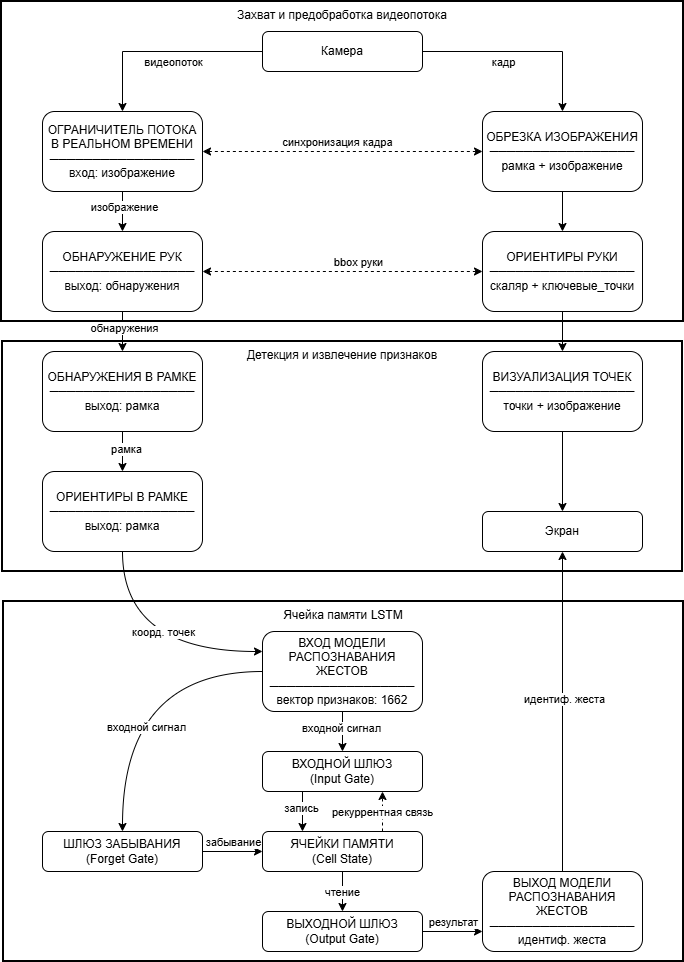

The diagram above was exported from draw.io. Its source (the exported page's mxGraphModel, read from the mxfile embedded in the PNG):
<mxGraphModel dx="1426" dy="751" grid="1" gridSize="10" guides="1" tooltips="1" connect="1" arrows="1" fold="1" page="1" pageScale="1" pageWidth="827" pageHeight="1169" math="0" shadow="0">
  <root>
    <mxCell id="0" />
    <mxCell id="1" parent="0" />
    <mxCell id="zl6OtMrt6Kr4CqdFb7fs-59" parent="1" style="whiteSpace=wrap;strokeWidth=2;align=center;verticalAlign=top;" value="Ячейка памяти LSTM" vertex="1">
      <mxGeometry height="360" width="680" x="81" y="610" as="geometry" />
    </mxCell>
    <mxCell id="zl6OtMrt6Kr4CqdFb7fs-58" parent="1" style="whiteSpace=wrap;strokeWidth=2;align=center;verticalAlign=top;" value="Детекция и извлечение признаков" vertex="1">
      <mxGeometry height="230" width="680" x="80" y="350" as="geometry" />
    </mxCell>
    <mxCell id="zl6OtMrt6Kr4CqdFb7fs-57" parent="1" style="whiteSpace=wrap;strokeWidth=2;align=center;verticalAlign=top;" value="Захват и предобработка видеопотока" vertex="1">
      <mxGeometry height="320" width="682" x="79" y="10" as="geometry" />
    </mxCell>
    <mxCell id="zl6OtMrt6Kr4CqdFb7fs-4" edge="1" parent="1" source="zl6OtMrt6Kr4CqdFb7fs-1" style="edgeStyle=orthogonalEdgeStyle;rounded=0;orthogonalLoop=1;jettySize=auto;html=1;exitX=1;exitY=0.5;exitDx=0;exitDy=0;entryX=0.5;entryY=0;entryDx=0;entryDy=0;" target="zl6OtMrt6Kr4CqdFb7fs-2">
      <mxGeometry relative="1" as="geometry" />
    </mxCell>
    <mxCell id="zl6OtMrt6Kr4CqdFb7fs-19" connectable="0" parent="zl6OtMrt6Kr4CqdFb7fs-4" style="edgeLabel;html=1;align=center;verticalAlign=middle;resizable=0;points=[];" value="кадр" vertex="1">
      <mxGeometry relative="1" x="-0.2" y="-3" as="geometry">
        <mxPoint y="7" as="offset" />
      </mxGeometry>
    </mxCell>
    <mxCell id="zl6OtMrt6Kr4CqdFb7fs-5" edge="1" parent="1" source="zl6OtMrt6Kr4CqdFb7fs-1" style="edgeStyle=orthogonalEdgeStyle;rounded=0;orthogonalLoop=1;jettySize=auto;html=1;exitX=0;exitY=0.5;exitDx=0;exitDy=0;entryX=0.5;entryY=0;entryDx=0;entryDy=0;" target="zl6OtMrt6Kr4CqdFb7fs-3">
      <mxGeometry relative="1" as="geometry" />
    </mxCell>
    <mxCell id="zl6OtMrt6Kr4CqdFb7fs-18" connectable="0" parent="zl6OtMrt6Kr4CqdFb7fs-5" style="edgeLabel;html=1;align=center;verticalAlign=middle;resizable=0;points=[];" value="видеопоток" vertex="1">
      <mxGeometry relative="1" x="-0.1" y="1" as="geometry">
        <mxPoint y="9" as="offset" />
      </mxGeometry>
    </mxCell>
    <mxCell id="zl6OtMrt6Kr4CqdFb7fs-1" parent="1" style="rounded=1;whiteSpace=wrap;html=1;" value="Камера" vertex="1">
      <mxGeometry height="40" width="160" x="340" y="40" as="geometry" />
    </mxCell>
    <mxCell id="zl6OtMrt6Kr4CqdFb7fs-23" edge="1" parent="1" source="zl6OtMrt6Kr4CqdFb7fs-2" style="edgeStyle=orthogonalEdgeStyle;rounded=0;orthogonalLoop=1;jettySize=auto;html=1;exitX=0.5;exitY=1;exitDx=0;exitDy=0;entryX=0.5;entryY=0;entryDx=0;entryDy=0;" target="zl6OtMrt6Kr4CqdFb7fs-8">
      <mxGeometry relative="1" as="geometry" />
    </mxCell>
    <mxCell id="zl6OtMrt6Kr4CqdFb7fs-2" parent="1" style="rounded=1;whiteSpace=wrap;html=1;" value="ОБРЕЗКА ИЗОБРАЖЕНИЯ&lt;br style=&quot;padding: 0px; margin: 0px;&quot;&gt;─────────────────&lt;br style=&quot;padding: 0px; margin: 0px;&quot;&gt;рамка + изображение" vertex="1">
      <mxGeometry height="80" width="160" x="560" y="120" as="geometry" />
    </mxCell>
    <mxCell id="zl6OtMrt6Kr4CqdFb7fs-20" edge="1" parent="1" source="zl6OtMrt6Kr4CqdFb7fs-3" style="edgeStyle=orthogonalEdgeStyle;rounded=0;orthogonalLoop=1;jettySize=auto;html=1;exitX=0.5;exitY=1;exitDx=0;exitDy=0;entryX=0.5;entryY=0;entryDx=0;entryDy=0;" target="zl6OtMrt6Kr4CqdFb7fs-6">
      <mxGeometry relative="1" as="geometry" />
    </mxCell>
    <mxCell id="zl6OtMrt6Kr4CqdFb7fs-25" connectable="0" parent="zl6OtMrt6Kr4CqdFb7fs-20" style="edgeLabel;html=1;align=center;verticalAlign=middle;resizable=0;points=[];" value="изображение" vertex="1">
      <mxGeometry relative="1" x="-0.25" y="1" as="geometry">
        <mxPoint as="offset" />
      </mxGeometry>
    </mxCell>
    <mxCell id="zl6OtMrt6Kr4CqdFb7fs-3" parent="1" style="rounded=1;whiteSpace=wrap;html=1;" value="ОГРАНИЧИТЕЛЬ ПОТОКА&lt;br style=&quot;padding: 0px; margin: 0px;&quot;&gt;В РЕАЛЬНОМ ВРЕМЕНИ&lt;br style=&quot;padding: 0px; margin: 0px;&quot;&gt;─────────────────&lt;br style=&quot;padding: 0px; margin: 0px;&quot;&gt;вход: изображение" vertex="1">
      <mxGeometry height="80" width="160" x="120" y="120" as="geometry" />
    </mxCell>
    <mxCell id="zl6OtMrt6Kr4CqdFb7fs-21" edge="1" parent="1" source="zl6OtMrt6Kr4CqdFb7fs-6" style="edgeStyle=orthogonalEdgeStyle;rounded=0;orthogonalLoop=1;jettySize=auto;html=1;exitX=0.5;exitY=1;exitDx=0;exitDy=0;entryX=0.5;entryY=0;entryDx=0;entryDy=0;" target="zl6OtMrt6Kr4CqdFb7fs-7">
      <mxGeometry relative="1" as="geometry" />
    </mxCell>
    <mxCell id="zl6OtMrt6Kr4CqdFb7fs-26" connectable="0" parent="zl6OtMrt6Kr4CqdFb7fs-21" style="edgeLabel;html=1;align=center;verticalAlign=middle;resizable=0;points=[];" value="обнаружения" vertex="1">
      <mxGeometry relative="1" x="-0.2" y="1" as="geometry">
        <mxPoint as="offset" />
      </mxGeometry>
    </mxCell>
    <mxCell id="zl6OtMrt6Kr4CqdFb7fs-6" parent="1" style="rounded=1;whiteSpace=wrap;html=1;" value="ОБНАРУЖЕНИЕ РУК&lt;br style=&quot;padding: 0px; margin: 0px;&quot;&gt;─────────────────&lt;br style=&quot;padding: 0px; margin: 0px;&quot;&gt;выход: обнаружения" vertex="1">
      <mxGeometry height="80" width="160" x="120" y="240" as="geometry" />
    </mxCell>
    <mxCell id="zl6OtMrt6Kr4CqdFb7fs-22" edge="1" parent="1" source="zl6OtMrt6Kr4CqdFb7fs-7" style="edgeStyle=orthogonalEdgeStyle;rounded=0;orthogonalLoop=1;jettySize=auto;html=1;exitX=0.5;exitY=1;exitDx=0;exitDy=0;entryX=0.5;entryY=0;entryDx=0;entryDy=0;" target="zl6OtMrt6Kr4CqdFb7fs-10">
      <mxGeometry relative="1" as="geometry" />
    </mxCell>
    <mxCell id="zl6OtMrt6Kr4CqdFb7fs-33" connectable="0" parent="zl6OtMrt6Kr4CqdFb7fs-22" style="edgeLabel;html=1;align=center;verticalAlign=middle;resizable=0;points=[];" value="рамка" vertex="1">
      <mxGeometry relative="1" x="-0.15" y="3" as="geometry">
        <mxPoint as="offset" />
      </mxGeometry>
    </mxCell>
    <mxCell id="zl6OtMrt6Kr4CqdFb7fs-7" parent="1" style="rounded=1;whiteSpace=wrap;html=1;" value="ОБНАРУЖЕНИЯ В РАМКЕ&lt;br style=&quot;padding: 0px; margin: 0px;&quot;&gt;─────────────────&lt;br style=&quot;padding: 0px; margin: 0px;&quot;&gt;выход: рамка" vertex="1">
      <mxGeometry height="80" width="160" x="120" y="360" as="geometry" />
    </mxCell>
    <mxCell id="zl6OtMrt6Kr4CqdFb7fs-24" edge="1" parent="1" source="zl6OtMrt6Kr4CqdFb7fs-8" style="edgeStyle=orthogonalEdgeStyle;rounded=0;orthogonalLoop=1;jettySize=auto;html=1;exitX=0.5;exitY=1;exitDx=0;exitDy=0;entryX=0.5;entryY=0;entryDx=0;entryDy=0;" target="zl6OtMrt6Kr4CqdFb7fs-9">
      <mxGeometry relative="1" as="geometry" />
    </mxCell>
    <mxCell id="zl6OtMrt6Kr4CqdFb7fs-8" parent="1" style="rounded=1;whiteSpace=wrap;html=1;" value="ОРИЕНТИРЫ РУКИ&lt;br style=&quot;padding: 0px; margin: 0px;&quot;&gt;─────────────────&lt;br style=&quot;padding: 0px; margin: 0px;&quot;&gt;скаляр + ключевые_точки" vertex="1">
      <mxGeometry height="80" width="160" x="560" y="240" as="geometry" />
    </mxCell>
    <mxCell id="zl6OtMrt6Kr4CqdFb7fs-34" edge="1" parent="1" source="zl6OtMrt6Kr4CqdFb7fs-9" style="edgeStyle=orthogonalEdgeStyle;rounded=0;orthogonalLoop=1;jettySize=auto;html=1;exitX=0.5;exitY=1;exitDx=0;exitDy=0;entryX=0.5;entryY=0;entryDx=0;entryDy=0;" target="zl6OtMrt6Kr4CqdFb7fs-17">
      <mxGeometry relative="1" as="geometry" />
    </mxCell>
    <mxCell id="zl6OtMrt6Kr4CqdFb7fs-9" parent="1" style="rounded=1;whiteSpace=wrap;html=1;" value="ВИЗУАЛИЗАЦИЯ ТОЧЕК&lt;br style=&quot;padding: 0px; margin: 0px;&quot;&gt;─────────────────&lt;br style=&quot;padding: 0px; margin: 0px;&quot;&gt;точки + изображение" vertex="1">
      <mxGeometry height="80" width="160" x="560" y="360" as="geometry" />
    </mxCell>
    <mxCell id="zl6OtMrt6Kr4CqdFb7fs-35" edge="1" parent="1" source="zl6OtMrt6Kr4CqdFb7fs-10" style="edgeStyle=orthogonalEdgeStyle;rounded=0;orthogonalLoop=1;jettySize=auto;html=1;exitX=0.5;exitY=1;exitDx=0;exitDy=0;entryX=0;entryY=0.25;entryDx=0;entryDy=0;curved=1;" target="zl6OtMrt6Kr4CqdFb7fs-11">
      <mxGeometry relative="1" as="geometry" />
    </mxCell>
    <mxCell id="zl6OtMrt6Kr4CqdFb7fs-36" connectable="0" parent="zl6OtMrt6Kr4CqdFb7fs-35" style="edgeLabel;html=1;align=center;verticalAlign=middle;resizable=0;points=[];" value="коорд. точек" vertex="1">
      <mxGeometry relative="1" x="-0.0333" as="geometry">
        <mxPoint x="24" y="-20" as="offset" />
      </mxGeometry>
    </mxCell>
    <mxCell id="zl6OtMrt6Kr4CqdFb7fs-10" parent="1" style="rounded=1;whiteSpace=wrap;html=1;" value="ОРИЕНТИРЫ В РАМКЕ&lt;br style=&quot;padding: 0px; margin: 0px;&quot;&gt;─────────────────&lt;br style=&quot;padding: 0px; margin: 0px;&quot;&gt;выход: рамка" vertex="1">
      <mxGeometry height="80" width="160" x="120" y="480" as="geometry" />
    </mxCell>
    <mxCell id="zl6OtMrt6Kr4CqdFb7fs-37" edge="1" parent="1" source="zl6OtMrt6Kr4CqdFb7fs-11" style="edgeStyle=orthogonalEdgeStyle;rounded=0;orthogonalLoop=1;jettySize=auto;html=1;exitX=0.5;exitY=1;exitDx=0;exitDy=0;entryX=0.5;entryY=0;entryDx=0;entryDy=0;" target="zl6OtMrt6Kr4CqdFb7fs-12">
      <mxGeometry relative="1" as="geometry" />
    </mxCell>
    <mxCell id="zl6OtMrt6Kr4CqdFb7fs-38" connectable="0" parent="zl6OtMrt6Kr4CqdFb7fs-37" style="edgeLabel;html=1;align=center;verticalAlign=middle;resizable=0;points=[];" value="входной сигнал" vertex="1">
      <mxGeometry relative="1" x="-0.2" y="-2" as="geometry">
        <mxPoint as="offset" />
      </mxGeometry>
    </mxCell>
    <mxCell id="zl6OtMrt6Kr4CqdFb7fs-41" edge="1" parent="1" source="zl6OtMrt6Kr4CqdFb7fs-11" style="edgeStyle=orthogonalEdgeStyle;rounded=0;orthogonalLoop=1;jettySize=auto;html=1;exitX=0;exitY=0.5;exitDx=0;exitDy=0;entryX=0.5;entryY=0;entryDx=0;entryDy=0;curved=1;" target="zl6OtMrt6Kr4CqdFb7fs-13">
      <mxGeometry relative="1" as="geometry" />
    </mxCell>
    <mxCell id="zl6OtMrt6Kr4CqdFb7fs-42" connectable="0" parent="zl6OtMrt6Kr4CqdFb7fs-41" style="edgeLabel;html=1;align=center;verticalAlign=middle;resizable=0;points=[];" value="входной сигнал" vertex="1">
      <mxGeometry relative="1" x="0.3" y="23" as="geometry">
        <mxPoint as="offset" />
      </mxGeometry>
    </mxCell>
    <mxCell id="zl6OtMrt6Kr4CqdFb7fs-11" parent="1" style="rounded=1;whiteSpace=wrap;html=1;" value="ВХОД МОДЕЛИ&lt;br style=&quot;padding: 0px; margin: 0px;&quot;&gt;РАСПОЗНАВАНИЯ ЖЕСТОВ&lt;br style=&quot;padding: 0px; margin: 0px;&quot;&gt;─────────────────&lt;br style=&quot;padding: 0px; margin: 0px;&quot;&gt;вектор признаков: 1662" vertex="1">
      <mxGeometry height="80" width="160" x="340" y="640" as="geometry" />
    </mxCell>
    <mxCell id="zl6OtMrt6Kr4CqdFb7fs-45" edge="1" parent="1" source="zl6OtMrt6Kr4CqdFb7fs-12" style="edgeStyle=orthogonalEdgeStyle;rounded=0;orthogonalLoop=1;jettySize=auto;html=1;exitX=0.25;exitY=1;exitDx=0;exitDy=0;entryX=0.25;entryY=0;entryDx=0;entryDy=0;" target="zl6OtMrt6Kr4CqdFb7fs-15">
      <mxGeometry relative="1" as="geometry" />
    </mxCell>
    <mxCell id="zl6OtMrt6Kr4CqdFb7fs-46" connectable="0" parent="zl6OtMrt6Kr4CqdFb7fs-45" style="edgeLabel;html=1;align=center;verticalAlign=middle;resizable=0;points=[];" value="запись" vertex="1">
      <mxGeometry relative="1" x="-0.2" y="-2" as="geometry">
        <mxPoint as="offset" />
      </mxGeometry>
    </mxCell>
    <mxCell id="zl6OtMrt6Kr4CqdFb7fs-12" parent="1" style="rounded=1;whiteSpace=wrap;html=1;" value="ВХОДНОЙ ШЛЮЗ&lt;br style=&quot;padding: 0px; margin: 0px;&quot;&gt;(Input Gate)" vertex="1">
      <mxGeometry height="40" width="160" x="340" y="760" as="geometry" />
    </mxCell>
    <mxCell id="zl6OtMrt6Kr4CqdFb7fs-43" edge="1" parent="1" source="zl6OtMrt6Kr4CqdFb7fs-13" style="edgeStyle=orthogonalEdgeStyle;rounded=0;orthogonalLoop=1;jettySize=auto;html=1;exitX=1;exitY=0.5;exitDx=0;exitDy=0;entryX=0;entryY=0.5;entryDx=0;entryDy=0;" target="zl6OtMrt6Kr4CqdFb7fs-15">
      <mxGeometry relative="1" as="geometry" />
    </mxCell>
    <mxCell id="zl6OtMrt6Kr4CqdFb7fs-44" connectable="0" parent="zl6OtMrt6Kr4CqdFb7fs-43" style="edgeLabel;html=1;align=center;verticalAlign=middle;resizable=0;points=[];" value="забывание" vertex="1">
      <mxGeometry relative="1" y="-2" as="geometry">
        <mxPoint y="-12" as="offset" />
      </mxGeometry>
    </mxCell>
    <mxCell id="zl6OtMrt6Kr4CqdFb7fs-13" parent="1" style="rounded=1;whiteSpace=wrap;html=1;" value="ШЛЮЗ ЗАБЫВАНИЯ&lt;br style=&quot;padding: 0px; margin: 0px;&quot;&gt;(Forget Gate)" vertex="1">
      <mxGeometry height="40" width="160" x="120" y="840" as="geometry" />
    </mxCell>
    <mxCell id="zl6OtMrt6Kr4CqdFb7fs-51" edge="1" parent="1" source="zl6OtMrt6Kr4CqdFb7fs-14" style="edgeStyle=orthogonalEdgeStyle;rounded=0;orthogonalLoop=1;jettySize=auto;html=1;exitX=1;exitY=0.5;exitDx=0;exitDy=0;entryX=0;entryY=0.75;entryDx=0;entryDy=0;" target="zl6OtMrt6Kr4CqdFb7fs-16">
      <mxGeometry relative="1" as="geometry" />
    </mxCell>
    <mxCell id="zl6OtMrt6Kr4CqdFb7fs-52" connectable="0" parent="zl6OtMrt6Kr4CqdFb7fs-51" style="edgeLabel;html=1;align=center;verticalAlign=middle;resizable=0;points=[];" value="результат" vertex="1">
      <mxGeometry relative="1" x="0.0857" y="-1" as="geometry">
        <mxPoint x="-3" y="-11" as="offset" />
      </mxGeometry>
    </mxCell>
    <mxCell id="zl6OtMrt6Kr4CqdFb7fs-14" parent="1" style="rounded=1;whiteSpace=wrap;html=1;" value="ВЫХОДНОЙ ШЛЮЗ&lt;br style=&quot;padding: 0px; margin: 0px;&quot;&gt;(Output Gate)" vertex="1">
      <mxGeometry height="40" width="160" x="340" y="920" as="geometry" />
    </mxCell>
    <mxCell id="zl6OtMrt6Kr4CqdFb7fs-47" edge="1" parent="1" source="zl6OtMrt6Kr4CqdFb7fs-15" style="edgeStyle=orthogonalEdgeStyle;rounded=0;orthogonalLoop=1;jettySize=auto;html=1;exitX=0.75;exitY=0;exitDx=0;exitDy=0;entryX=0.75;entryY=1;entryDx=0;entryDy=0;dashed=1;" target="zl6OtMrt6Kr4CqdFb7fs-12">
      <mxGeometry relative="1" as="geometry" />
    </mxCell>
    <mxCell id="zl6OtMrt6Kr4CqdFb7fs-48" connectable="0" parent="zl6OtMrt6Kr4CqdFb7fs-47" style="edgeLabel;html=1;align=center;verticalAlign=middle;resizable=0;points=[];" value="рекуррентная связь" vertex="1">
      <mxGeometry relative="1" y="1" as="geometry">
        <mxPoint as="offset" />
      </mxGeometry>
    </mxCell>
    <mxCell id="zl6OtMrt6Kr4CqdFb7fs-49" edge="1" parent="1" source="zl6OtMrt6Kr4CqdFb7fs-15" style="edgeStyle=orthogonalEdgeStyle;rounded=0;orthogonalLoop=1;jettySize=auto;html=1;exitX=0.5;exitY=1;exitDx=0;exitDy=0;entryX=0.5;entryY=0;entryDx=0;entryDy=0;" target="zl6OtMrt6Kr4CqdFb7fs-14">
      <mxGeometry relative="1" as="geometry" />
    </mxCell>
    <mxCell id="zl6OtMrt6Kr4CqdFb7fs-50" connectable="0" parent="zl6OtMrt6Kr4CqdFb7fs-49" style="edgeLabel;html=1;align=center;verticalAlign=middle;resizable=0;points=[];" value="чтение" vertex="1">
      <mxGeometry relative="1" y="-1" as="geometry">
        <mxPoint as="offset" />
      </mxGeometry>
    </mxCell>
    <mxCell id="zl6OtMrt6Kr4CqdFb7fs-15" parent="1" style="rounded=1;whiteSpace=wrap;html=1;" value="ЯЧЕЙКИ ПАМЯТИ&lt;br style=&quot;padding: 0px; margin: 0px;&quot;&gt;(Cell State)" vertex="1">
      <mxGeometry height="40" width="160" x="340" y="840" as="geometry" />
    </mxCell>
    <mxCell id="zl6OtMrt6Kr4CqdFb7fs-53" edge="1" parent="1" source="zl6OtMrt6Kr4CqdFb7fs-16" style="edgeStyle=orthogonalEdgeStyle;rounded=0;orthogonalLoop=1;jettySize=auto;html=1;exitX=0.5;exitY=0;exitDx=0;exitDy=0;entryX=0.5;entryY=1;entryDx=0;entryDy=0;" target="zl6OtMrt6Kr4CqdFb7fs-17">
      <mxGeometry relative="1" as="geometry" />
    </mxCell>
    <mxCell id="zl6OtMrt6Kr4CqdFb7fs-54" connectable="0" parent="zl6OtMrt6Kr4CqdFb7fs-53" style="edgeLabel;html=1;align=center;verticalAlign=middle;resizable=0;points=[];" value="идентиф. жеста" vertex="1">
      <mxGeometry relative="1" x="0.0786" y="-1" as="geometry">
        <mxPoint as="offset" />
      </mxGeometry>
    </mxCell>
    <mxCell id="zl6OtMrt6Kr4CqdFb7fs-16" parent="1" style="rounded=1;whiteSpace=wrap;html=1;" value="ВЫХОД МОДЕЛИ&lt;br style=&quot;padding: 0px; margin: 0px;&quot;&gt;РАСПОЗНАВАНИЯ ЖЕСТОВ&lt;br style=&quot;padding: 0px; margin: 0px;&quot;&gt;─────────────────&lt;br style=&quot;padding: 0px; margin: 0px;&quot;&gt;идентиф. жеста" vertex="1">
      <mxGeometry height="80" width="160" x="560" y="880" as="geometry" />
    </mxCell>
    <mxCell id="zl6OtMrt6Kr4CqdFb7fs-17" parent="1" style="rounded=1;whiteSpace=wrap;html=1;" value="Экран" vertex="1">
      <mxGeometry height="40" width="160" x="560" y="520" as="geometry" />
    </mxCell>
    <mxCell id="zl6OtMrt6Kr4CqdFb7fs-29" edge="1" parent="1" source="zl6OtMrt6Kr4CqdFb7fs-6" style="endArrow=classic;startArrow=classic;html=1;rounded=0;entryX=0;entryY=0.5;entryDx=0;entryDy=0;exitX=1;exitY=0.5;exitDx=0;exitDy=0;dashed=1;" target="zl6OtMrt6Kr4CqdFb7fs-8" value="">
      <mxGeometry height="50" relative="1" width="50" as="geometry">
        <mxPoint x="390" y="410" as="sourcePoint" />
        <mxPoint x="440" y="360" as="targetPoint" />
      </mxGeometry>
    </mxCell>
    <mxCell id="zl6OtMrt6Kr4CqdFb7fs-30" connectable="0" parent="zl6OtMrt6Kr4CqdFb7fs-29" style="edgeLabel;html=1;align=center;verticalAlign=middle;resizable=0;points=[];" value="bbox руки" vertex="1">
      <mxGeometry relative="1" x="0.1071" as="geometry">
        <mxPoint y="-10" as="offset" />
      </mxGeometry>
    </mxCell>
    <mxCell id="zl6OtMrt6Kr4CqdFb7fs-31" edge="1" parent="1" source="zl6OtMrt6Kr4CqdFb7fs-3" style="endArrow=classic;startArrow=classic;html=1;rounded=0;entryX=0;entryY=0.5;entryDx=0;entryDy=0;exitX=1;exitY=0.5;exitDx=0;exitDy=0;dashed=1;" target="zl6OtMrt6Kr4CqdFb7fs-2" value="">
      <mxGeometry height="50" relative="1" width="50" as="geometry">
        <mxPoint x="390" y="310" as="sourcePoint" />
        <mxPoint x="440" y="260" as="targetPoint" />
      </mxGeometry>
    </mxCell>
    <mxCell id="zl6OtMrt6Kr4CqdFb7fs-32" connectable="0" parent="zl6OtMrt6Kr4CqdFb7fs-31" style="edgeLabel;html=1;align=center;verticalAlign=middle;resizable=0;points=[];" value="синхронизация кадра" vertex="1">
      <mxGeometry relative="1" x="-0.0857" y="-1" as="geometry">
        <mxPoint x="6" y="-11" as="offset" />
      </mxGeometry>
    </mxCell>
  </root>
</mxGraphModel>